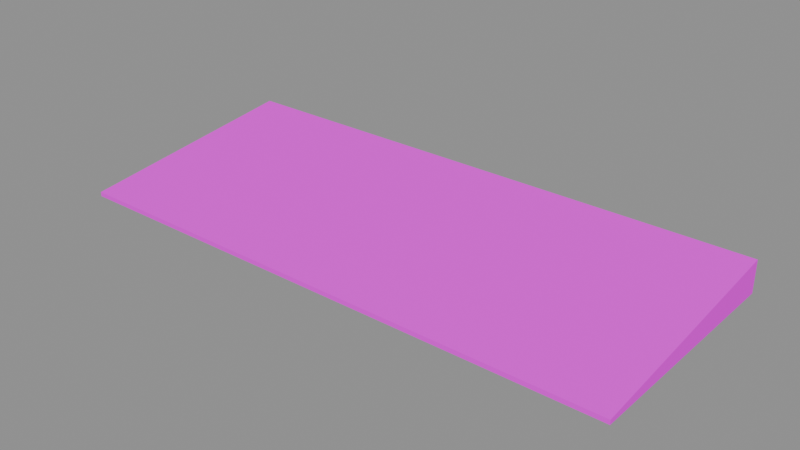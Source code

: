 # Source: survey-ramp-editable.blend  (saved by Blender 4.5.90; exported with 4.5.12 LTS)
import bpy
from mathutils import Matrix  # noqa: F401  (used for matrix-valued properties, if any)

bpy.ops.wm.read_factory_settings(use_empty=True)
scene = bpy.context.scene
scene.name = 'Scene'

# ---- images (referenced by path relative to the original .blend; pixels are not part of the script)
import os
ASSET_DIR = os.environ.get("B2B_ASSET_DIR", "")  # directory of the original .blend (textures are referenced by path, not embedded)
HERE = os.path.dirname(os.path.abspath(__file__))  # packed textures are extracted next to this script under _unpacked/

def load_image(name, relpath, width, height, colorspace="sRGB"):
    """Load a texture the original file referenced (path relative to the .blend, or extracted next to this script)."""
    p = next((c for c in (os.path.join(HERE, relpath), os.path.join(ASSET_DIR, relpath)) if relpath and os.path.exists(c)), "")
    if p:
        img = bpy.data.images.load(p, check_existing=True)
        img.name = name
    else:  # same state as the original file: an image datablock whose file is absent (Cycles renders it pink)
        img = bpy.data.images.new(name, width, height)
        img.source = "FILE"
        img.filepath = "//" + (relpath or name)
    img.colorspace_settings.name = colorspace
    return img
img_surveypalette = load_image('SurveyPalette', 'palette.png', 1024, 1024, 'sRGB')

# ---- materials (node trees are filled in below, after node groups)
mat_survey_matte_palette = bpy.data.materials.new('survey-matte-palette')

# ---- material node trees
mat_survey_matte_palette.use_nodes = True; mat_survey_matte_palette.node_tree.nodes.clear()
_N = mat_survey_matte_palette.node_tree.nodes; _L = mat_survey_matte_palette.node_tree.links
n0 = _N.new('ShaderNodeBsdfPrincipled'); n0.name = 'Principled BSDF'; n0.location = (-200, 100)
n0.inputs[2].default_value = 1.0
n0.inputs[13].default_value = 0.0
n1 = _N.new('ShaderNodeOutputMaterial'); n1.name = 'Material Output'; n1.location = (200, 100)
n2 = _N.new('ShaderNodeTexImage'); n2.name = 'Image Texture'; n2.location = (0, 0)
n2.image = img_surveypalette
n2.interpolation = 'Closest'
_L.new(n0.outputs[0], n1.inputs[0])
_L.new(n2.outputs[0], n0.inputs[0])
n1.is_active_output = True

# ---- meshes
me_true_shallow_entrance_wedge = bpy.data.meshes.new('true shallow entrance wedge')
me_true_shallow_entrance_wedge.from_pydata([(-1.6, -3.5, 0.0), (-1.6, -4.8, 0.0), (-1.6, -4.8, 0.025), (-1.6, -3.5, 0.18), (1.6, -3.5, 0.0), (1.6, -4.8, 0.0), (1.6, -4.8, 0.025), (1.6, -3.5, 0.18)], [], [(3, 0, 1, 2), (4, 7, 6, 5), (0, 4, 5, 1), (1, 5, 6, 2), (2, 6, 7, 3), (3, 7, 4, 0)])
_uv = me_true_shallow_entrance_wedge.uv_layers.new(name='Palette')
_uv.uv.foreach_set('vector', [0.4375, 0.5, 0.4375, 0.5, 0.4375, 0.5, 0.4375, 0.5, 0.4375, 0.5, 0.4375, 0.5, 0.4375, 0.5, 0.4375, 0.5, 0.4375, 0.5, 0.4375, 0.5, 0.4375, 0.5, 0.4375, 0.5, 0.4375, 0.5, 0.4375, 0.5, 0.4375, 0.5, 0.4375, 0.5, 0.4375, 0.5, 0.4375, 0.5, 0.4375, 0.5, 0.4375, 0.5, 0.4375, 0.5, 0.4375, 0.5, 0.4375, 0.5, 0.4375, 0.5])
me_true_shallow_entrance_wedge.materials.append(mat_survey_matte_palette)
me_true_shallow_entrance_wedge.update()

# ---- objects
ob_true_shallow_entrance_wedge = bpy.data.objects.new('true shallow entrance wedge', me_true_shallow_entrance_wedge)

# ---- transforms, parenting, visibility, modifiers, constraints
ob_true_shallow_entrance_wedge.location = (0.0, 0.0, 0.0)

# ---- collection membership
scene.collection.objects.link(ob_true_shallow_entrance_wedge)

# ---- scene / render settings (as saved in the file)
scene.frame_start = 1; scene.frame_end = 250; scene.frame_set(1)
scene.render.engine = 'BLENDER_EEVEE_NEXT'
bpy.context.view_layer.update()

# ---- added for rendering (the .blend has no active camera and no usable light): camera, sun + grey world if the file has none
cam_auto = bpy.data.cameras.new('AutoCamera')
cam_auto.lens = 50.0
cam_auto.sensor_width = 36.0
cam_auto.clip_end = 1000.0
ob_auto_camera = bpy.data.objects.new('AutoCamera', cam_auto)
scene.collection.objects.link(ob_auto_camera)
ob_auto_camera.location = (3.20005, -7.99006, 2.65004)
ob_auto_camera.rotation_euler = (1.09748, -7.21219e-08, 0.694738)
scene.camera = ob_auto_camera
light_auto_sun = bpy.data.lights.new('AutoSun', 'SUN')
light_auto_sun.energy = 3.0
light_auto_sun.angle = 0.0523599
ob_auto_sun = bpy.data.objects.new('AutoSun', light_auto_sun)
scene.collection.objects.link(ob_auto_sun)
ob_auto_sun.rotation_euler = (0.872665, 0.174533, 0.523599)
if scene.world is None:
    world_auto = bpy.data.worlds.new('AutoWorld')
    world_auto.color = (0.3, 0.3, 0.3)
    scene.world = world_auto
bpy.context.view_layer.update()
